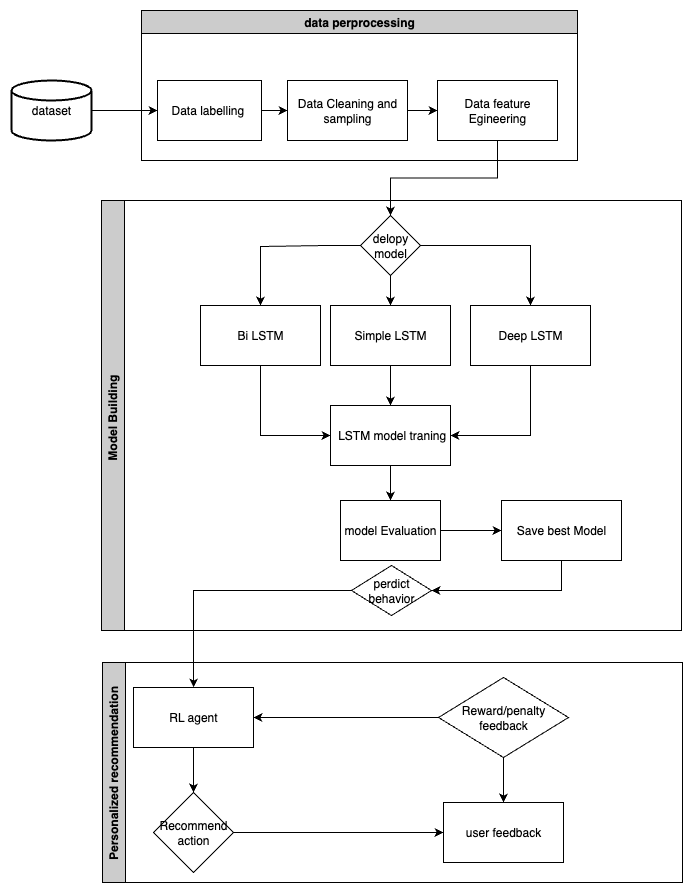

The diagram above was exported from draw.io. Its source (the exported page's mxGraphModel, read from the mxfile embedded in the PNG):
<mxGraphModel dx="2209" dy="1144" grid="1" gridSize="10" guides="1" tooltips="1" connect="1" arrows="1" fold="1" page="1" pageScale="1" pageWidth="827" pageHeight="1169" math="0" shadow="0">
  <root>
    <mxCell id="0" />
    <mxCell id="1" parent="0" />
    <mxCell id="zxq5lPk7xEjCjmgT3dF4-31" value="" style="edgeStyle=orthogonalEdgeStyle;rounded=0;orthogonalLoop=1;jettySize=auto;html=1;" edge="1" parent="1" source="GDmsq3sTkAGiOJD3CP_p-1" target="GDmsq3sTkAGiOJD3CP_p-3">
      <mxGeometry relative="1" as="geometry" />
    </mxCell>
    <mxCell id="GDmsq3sTkAGiOJD3CP_p-1" value="dataset" style="strokeWidth=2;html=1;shape=mxgraph.flowchart.database;whiteSpace=wrap;" parent="1" vertex="1">
      <mxGeometry x="90" y="100" width="80" height="60" as="geometry" />
    </mxCell>
    <mxCell id="GDmsq3sTkAGiOJD3CP_p-2" value="data perprocessing" style="swimlane;whiteSpace=wrap;html=1;fillColor=#CCCCCC;" parent="1" vertex="1">
      <mxGeometry x="220" y="30" width="436" height="150" as="geometry" />
    </mxCell>
    <mxCell id="GDmsq3sTkAGiOJD3CP_p-19" value="" style="edgeStyle=orthogonalEdgeStyle;rounded=0;orthogonalLoop=1;jettySize=auto;html=1;" parent="GDmsq3sTkAGiOJD3CP_p-2" source="GDmsq3sTkAGiOJD3CP_p-3" target="GDmsq3sTkAGiOJD3CP_p-4" edge="1">
      <mxGeometry relative="1" as="geometry" />
    </mxCell>
    <mxCell id="GDmsq3sTkAGiOJD3CP_p-3" value="Data labelling&amp;nbsp;" style="rounded=0;whiteSpace=wrap;html=1;" parent="GDmsq3sTkAGiOJD3CP_p-2" vertex="1">
      <mxGeometry x="16" y="70" width="104" height="60" as="geometry" />
    </mxCell>
    <mxCell id="GDmsq3sTkAGiOJD3CP_p-22" value="" style="edgeStyle=orthogonalEdgeStyle;rounded=0;orthogonalLoop=1;jettySize=auto;html=1;" parent="GDmsq3sTkAGiOJD3CP_p-2" source="GDmsq3sTkAGiOJD3CP_p-4" target="GDmsq3sTkAGiOJD3CP_p-5" edge="1">
      <mxGeometry relative="1" as="geometry" />
    </mxCell>
    <mxCell id="GDmsq3sTkAGiOJD3CP_p-4" value="Data Cleaning and sampling" style="rounded=0;whiteSpace=wrap;html=1;" parent="GDmsq3sTkAGiOJD3CP_p-2" vertex="1">
      <mxGeometry x="146" y="70" width="120" height="60" as="geometry" />
    </mxCell>
    <mxCell id="GDmsq3sTkAGiOJD3CP_p-5" value="Data feature Egineering" style="rounded=0;whiteSpace=wrap;html=1;" parent="GDmsq3sTkAGiOJD3CP_p-2" vertex="1">
      <mxGeometry x="296" y="70" width="120" height="60" as="geometry" />
    </mxCell>
    <mxCell id="GDmsq3sTkAGiOJD3CP_p-29" value="" style="edgeStyle=orthogonalEdgeStyle;rounded=0;orthogonalLoop=1;jettySize=auto;html=1;" parent="1" source="GDmsq3sTkAGiOJD3CP_p-8" target="GDmsq3sTkAGiOJD3CP_p-9" edge="1">
      <mxGeometry relative="1" as="geometry" />
    </mxCell>
    <mxCell id="GDmsq3sTkAGiOJD3CP_p-30" value="" style="edgeStyle=orthogonalEdgeStyle;rounded=0;orthogonalLoop=1;jettySize=auto;html=1;" parent="1" source="GDmsq3sTkAGiOJD3CP_p-9" target="GDmsq3sTkAGiOJD3CP_p-10" edge="1">
      <mxGeometry relative="1" as="geometry" />
    </mxCell>
    <mxCell id="GDmsq3sTkAGiOJD3CP_p-9" value="RL agent" style="rounded=0;whiteSpace=wrap;html=1;" parent="1" vertex="1">
      <mxGeometry x="212" y="707" width="120" height="60" as="geometry" />
    </mxCell>
    <mxCell id="GDmsq3sTkAGiOJD3CP_p-33" value="" style="edgeStyle=orthogonalEdgeStyle;rounded=0;orthogonalLoop=1;jettySize=auto;html=1;" parent="1" source="GDmsq3sTkAGiOJD3CP_p-10" target="GDmsq3sTkAGiOJD3CP_p-14" edge="1">
      <mxGeometry relative="1" as="geometry">
        <mxPoint x="412" y="822" as="targetPoint" />
      </mxGeometry>
    </mxCell>
    <mxCell id="GDmsq3sTkAGiOJD3CP_p-10" value="Recommend action" style="rhombus;whiteSpace=wrap;html=1;" parent="1" vertex="1">
      <mxGeometry x="232" y="812" width="80" height="80" as="geometry" />
    </mxCell>
    <mxCell id="GDmsq3sTkAGiOJD3CP_p-39" value="" style="edgeStyle=orthogonalEdgeStyle;rounded=0;orthogonalLoop=1;jettySize=auto;html=1;" parent="1" source="GDmsq3sTkAGiOJD3CP_p-15" target="GDmsq3sTkAGiOJD3CP_p-9" edge="1">
      <mxGeometry relative="1" as="geometry" />
    </mxCell>
    <mxCell id="3xhR8wR7YUsnl3DqK0gF-5" value="Model Building&amp;nbsp;" style="swimlane;horizontal=0;whiteSpace=wrap;html=1;fillColor=#CCCCCC;" parent="1" vertex="1">
      <mxGeometry x="180" y="220" width="580" height="430" as="geometry" />
    </mxCell>
    <mxCell id="zxq5lPk7xEjCjmgT3dF4-17" style="edgeStyle=orthogonalEdgeStyle;rounded=0;orthogonalLoop=1;jettySize=auto;html=1;exitX=0.5;exitY=1;exitDx=0;exitDy=0;entryX=0;entryY=0.5;entryDx=0;entryDy=0;" edge="1" parent="3xhR8wR7YUsnl3DqK0gF-5" source="zxq5lPk7xEjCjmgT3dF4-6" target="zxq5lPk7xEjCjmgT3dF4-16">
      <mxGeometry relative="1" as="geometry" />
    </mxCell>
    <mxCell id="zxq5lPk7xEjCjmgT3dF4-6" value="Bi LSTM" style="rounded=0;whiteSpace=wrap;html=1;" vertex="1" parent="3xhR8wR7YUsnl3DqK0gF-5">
      <mxGeometry x="99" y="105" width="120" height="60" as="geometry" />
    </mxCell>
    <mxCell id="zxq5lPk7xEjCjmgT3dF4-18" style="edgeStyle=orthogonalEdgeStyle;rounded=0;orthogonalLoop=1;jettySize=auto;html=1;exitX=0.5;exitY=1;exitDx=0;exitDy=0;entryX=0.5;entryY=0;entryDx=0;entryDy=0;" edge="1" parent="3xhR8wR7YUsnl3DqK0gF-5" source="zxq5lPk7xEjCjmgT3dF4-4" target="zxq5lPk7xEjCjmgT3dF4-16">
      <mxGeometry relative="1" as="geometry" />
    </mxCell>
    <mxCell id="zxq5lPk7xEjCjmgT3dF4-4" value="Simple LSTM" style="rounded=0;whiteSpace=wrap;html=1;" vertex="1" parent="3xhR8wR7YUsnl3DqK0gF-5">
      <mxGeometry x="229" y="105" width="120" height="60" as="geometry" />
    </mxCell>
    <mxCell id="zxq5lPk7xEjCjmgT3dF4-19" style="edgeStyle=orthogonalEdgeStyle;rounded=0;orthogonalLoop=1;jettySize=auto;html=1;exitX=0.5;exitY=1;exitDx=0;exitDy=0;entryX=1;entryY=0.5;entryDx=0;entryDy=0;" edge="1" parent="3xhR8wR7YUsnl3DqK0gF-5" source="zxq5lPk7xEjCjmgT3dF4-7" target="zxq5lPk7xEjCjmgT3dF4-16">
      <mxGeometry relative="1" as="geometry" />
    </mxCell>
    <mxCell id="zxq5lPk7xEjCjmgT3dF4-7" value="Deep LSTM" style="rounded=0;whiteSpace=wrap;html=1;" vertex="1" parent="3xhR8wR7YUsnl3DqK0gF-5">
      <mxGeometry x="369" y="105" width="120" height="60" as="geometry" />
    </mxCell>
    <mxCell id="zxq5lPk7xEjCjmgT3dF4-12" value="" style="edgeStyle=orthogonalEdgeStyle;rounded=0;orthogonalLoop=1;jettySize=auto;html=1;entryX=0.5;entryY=0;entryDx=0;entryDy=0;" edge="1" parent="3xhR8wR7YUsnl3DqK0gF-5" source="zxq5lPk7xEjCjmgT3dF4-8" target="zxq5lPk7xEjCjmgT3dF4-6">
      <mxGeometry relative="1" as="geometry">
        <mxPoint x="199" y="45" as="targetPoint" />
        <Array as="points">
          <mxPoint x="219" y="45" />
          <mxPoint x="219" y="46" />
          <mxPoint x="159" y="46" />
        </Array>
      </mxGeometry>
    </mxCell>
    <mxCell id="zxq5lPk7xEjCjmgT3dF4-13" value="" style="edgeStyle=orthogonalEdgeStyle;rounded=0;orthogonalLoop=1;jettySize=auto;html=1;" edge="1" parent="3xhR8wR7YUsnl3DqK0gF-5" source="zxq5lPk7xEjCjmgT3dF4-8" target="zxq5lPk7xEjCjmgT3dF4-4">
      <mxGeometry relative="1" as="geometry" />
    </mxCell>
    <mxCell id="zxq5lPk7xEjCjmgT3dF4-15" value="" style="edgeStyle=orthogonalEdgeStyle;rounded=0;orthogonalLoop=1;jettySize=auto;html=1;" edge="1" parent="3xhR8wR7YUsnl3DqK0gF-5" source="zxq5lPk7xEjCjmgT3dF4-8" target="zxq5lPk7xEjCjmgT3dF4-7">
      <mxGeometry relative="1" as="geometry">
        <mxPoint x="359" y="45" as="targetPoint" />
      </mxGeometry>
    </mxCell>
    <mxCell id="zxq5lPk7xEjCjmgT3dF4-8" value="delopy model" style="rhombus;whiteSpace=wrap;html=1;" vertex="1" parent="3xhR8wR7YUsnl3DqK0gF-5">
      <mxGeometry x="259" y="15" width="60" height="60" as="geometry" />
    </mxCell>
    <mxCell id="zxq5lPk7xEjCjmgT3dF4-23" value="" style="edgeStyle=orthogonalEdgeStyle;rounded=0;orthogonalLoop=1;jettySize=auto;html=1;" edge="1" parent="3xhR8wR7YUsnl3DqK0gF-5" source="zxq5lPk7xEjCjmgT3dF4-16" target="zxq5lPk7xEjCjmgT3dF4-20">
      <mxGeometry relative="1" as="geometry" />
    </mxCell>
    <mxCell id="zxq5lPk7xEjCjmgT3dF4-16" value="&amp;nbsp;LSTM model traning" style="rounded=0;whiteSpace=wrap;html=1;" vertex="1" parent="3xhR8wR7YUsnl3DqK0gF-5">
      <mxGeometry x="229" y="205" width="120" height="60" as="geometry" />
    </mxCell>
    <mxCell id="zxq5lPk7xEjCjmgT3dF4-25" value="" style="edgeStyle=orthogonalEdgeStyle;rounded=0;orthogonalLoop=1;jettySize=auto;html=1;" edge="1" parent="3xhR8wR7YUsnl3DqK0gF-5" source="zxq5lPk7xEjCjmgT3dF4-20" target="zxq5lPk7xEjCjmgT3dF4-24">
      <mxGeometry relative="1" as="geometry" />
    </mxCell>
    <mxCell id="zxq5lPk7xEjCjmgT3dF4-20" value="model Evaluation" style="rounded=0;whiteSpace=wrap;html=1;" vertex="1" parent="3xhR8wR7YUsnl3DqK0gF-5">
      <mxGeometry x="239" y="300" width="100" height="60" as="geometry" />
    </mxCell>
    <mxCell id="zxq5lPk7xEjCjmgT3dF4-24" value="Save best Model" style="rounded=0;whiteSpace=wrap;html=1;" vertex="1" parent="3xhR8wR7YUsnl3DqK0gF-5">
      <mxGeometry x="400" y="300" width="120" height="60" as="geometry" />
    </mxCell>
    <mxCell id="GDmsq3sTkAGiOJD3CP_p-8" value="perdict behavior" style="rhombus;whiteSpace=wrap;html=1;" parent="3xhR8wR7YUsnl3DqK0gF-5" vertex="1">
      <mxGeometry x="250" y="365" width="80" height="50" as="geometry" />
    </mxCell>
    <mxCell id="zxq5lPk7xEjCjmgT3dF4-28" value="" style="edgeStyle=orthogonalEdgeStyle;rounded=0;orthogonalLoop=1;jettySize=auto;html=1;exitX=0.5;exitY=1;exitDx=0;exitDy=0;entryX=1;entryY=0.5;entryDx=0;entryDy=0;" edge="1" parent="3xhR8wR7YUsnl3DqK0gF-5" source="zxq5lPk7xEjCjmgT3dF4-24" target="GDmsq3sTkAGiOJD3CP_p-8">
      <mxGeometry relative="1" as="geometry">
        <mxPoint x="460" y="445" as="targetPoint" />
      </mxGeometry>
    </mxCell>
    <mxCell id="3xhR8wR7YUsnl3DqK0gF-6" value="Personalized recommendation" style="swimlane;horizontal=0;whiteSpace=wrap;html=1;fillColor=#CCCCCC;" parent="1" vertex="1">
      <mxGeometry x="181" y="682" width="580" height="220" as="geometry" />
    </mxCell>
    <mxCell id="GDmsq3sTkAGiOJD3CP_p-14" value="user feedback" style="rounded=0;whiteSpace=wrap;html=1;" parent="3xhR8wR7YUsnl3DqK0gF-6" vertex="1">
      <mxGeometry x="341" y="140" width="120" height="60" as="geometry" />
    </mxCell>
    <mxCell id="GDmsq3sTkAGiOJD3CP_p-15" value="Reward/penalty feedback" style="rhombus;whiteSpace=wrap;html=1;" parent="3xhR8wR7YUsnl3DqK0gF-6" vertex="1">
      <mxGeometry x="336" y="15" width="130" height="80" as="geometry" />
    </mxCell>
    <mxCell id="zxq5lPk7xEjCjmgT3dF4-33" value="" style="edgeStyle=orthogonalEdgeStyle;rounded=0;orthogonalLoop=1;jettySize=auto;html=1;" edge="1" parent="3xhR8wR7YUsnl3DqK0gF-6" source="GDmsq3sTkAGiOJD3CP_p-15" target="GDmsq3sTkAGiOJD3CP_p-14">
      <mxGeometry relative="1" as="geometry" />
    </mxCell>
    <mxCell id="zxq5lPk7xEjCjmgT3dF4-21" style="edgeStyle=orthogonalEdgeStyle;rounded=0;orthogonalLoop=1;jettySize=auto;html=1;exitX=0.5;exitY=1;exitDx=0;exitDy=0;entryX=0.5;entryY=0;entryDx=0;entryDy=0;" edge="1" parent="1" source="GDmsq3sTkAGiOJD3CP_p-5" target="zxq5lPk7xEjCjmgT3dF4-8">
      <mxGeometry relative="1" as="geometry" />
    </mxCell>
  </root>
</mxGraphModel>